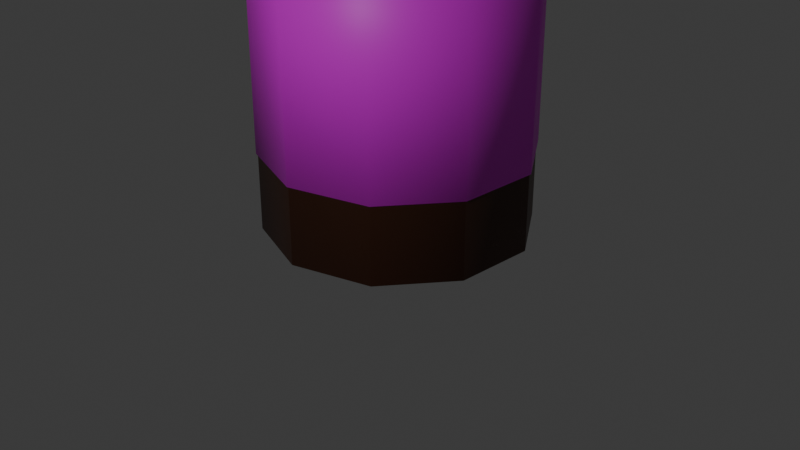 # Source: bottlebeer.blend  (saved by Blender 5.0.119; exported with 4.5.12 LTS)
import bpy
from mathutils import Matrix  # noqa: F401  (used for matrix-valued properties, if any)

bpy.ops.wm.read_factory_settings(use_empty=True)
scene = bpy.context.scene
scene.name = 'Scene'

# ---- collections
col_collection = bpy.data.collections.new('Collection'); scene.collection.children.link(col_collection)

# ---- images (referenced by path relative to the original .blend; pixels are not part of the script)
import os
ASSET_DIR = os.environ.get("B2B_ASSET_DIR", "")  # directory of the original .blend (textures are referenced by path, not embedded)
HERE = os.path.dirname(os.path.abspath(__file__))  # packed textures are extracted next to this script under _unpacked/

def load_image(name, relpath, width, height, colorspace="sRGB"):
    """Load a texture the original file referenced (path relative to the .blend, or extracted next to this script)."""
    p = next((c for c in (os.path.join(HERE, relpath), os.path.join(ASSET_DIR, relpath)) if relpath and os.path.exists(c)), "")
    if p:
        img = bpy.data.images.load(p, check_existing=True)
        img.name = name
    else:  # same state as the original file: an image datablock whose file is absent (Cycles renders it pink)
        img = bpy.data.images.new(name, width, height)
        img.source = "FILE"
        img.filepath = "//" + (relpath or name)
    img.colorspace_settings.name = colorspace
    return img
img_beertxt_png = load_image('beertxt.png', 'beertxt.png', 1024, 1024, 'sRGB')

# ---- materials (node trees are filled in below, after node groups)
mat_material_002 = bpy.data.materials.new('Material.002')
mat_material_001 = bpy.data.materials.new('Material.001')

# ---- material node trees
mat_material_002.use_nodes = True; mat_material_002.node_tree.nodes.clear()
_N = mat_material_002.node_tree.nodes; _L = mat_material_002.node_tree.links
n0 = _N.new('ShaderNodeBsdfPrincipled'); n0.name = 'Principled BSDF'; n0.location = (-200, 100)
n0.inputs[0].default_value = (0.06562, 0.02004, 0.00729, 1.0)
n1 = _N.new('ShaderNodeOutputMaterial'); n1.name = 'Material Output'; n1.location = (200, 100)
_L.new(n0.outputs[0], n1.inputs[0])
n1.is_active_output = True
mat_material_001.use_nodes = True; mat_material_001.node_tree.nodes.clear()
_N = mat_material_001.node_tree.nodes; _L = mat_material_001.node_tree.links
n0 = _N.new('ShaderNodeBsdfPrincipled'); n0.name = 'Principled BSDF'; n0.location = (-200, 100)
n1 = _N.new('ShaderNodeOutputMaterial'); n1.name = 'Material Output'; n1.location = (200, 100)
n2 = _N.new('ShaderNodeTexImage'); n2.name = 'Image Texture'; n2.location = (-490, 75)
n2.image = img_beertxt_png
_L.new(n0.outputs[0], n1.inputs[0])
_L.new(n2.outputs[0], n0.inputs[0])
n1.is_active_output = True

# ---- world
world_world = bpy.data.worlds.new('World'); scene.world = world_world
world_world.use_nodes = True; world_world.node_tree.nodes.clear()
_N = world_world.node_tree.nodes; _L = world_world.node_tree.links
n0 = _N.new('ShaderNodeOutputWorld'); n0.name = 'World Output'; n0.location = (200, 100)
n1 = _N.new('ShaderNodeBackground'); n1.name = 'Background'; n1.location = (-200, 100)
n1.inputs[0].default_value = (0.05088, 0.05088, 0.05088, 1.0)
_L.new(n1.outputs[0], n0.inputs[0])
n0.is_active_output = True
world_world.color = (0.05088, 0.05088, 0.05088)
world_world.sun_shadow_jitter_overblur = 0.0

# ---- cameras
cam_camera = bpy.data.cameras.new('Camera')
cam_camera.clip_end = 100.0
cam_camera.ortho_scale = 7.314

# ---- lights
light_light = bpy.data.lights.new('Light', 'POINT')
light_light.energy = 1000.0
light_light.shadow_soft_size = 0.1

# ---- meshes
me_cylinder_002 = bpy.data.meshes.new('Cylinder.002')
me_cylinder_002.from_pydata([(0.0, 1.0, -1.0), (0.0, 1.0, 1.0), (0.5878, 0.809, -1.0), (0.5878, 0.809, 1.0), (0.9511, 0.309, -1.0), (0.9511, 0.309, 1.0), (0.9511, -0.309, -1.0), (0.9511, -0.309, 1.0), (0.5878, -0.809, -1.0), (0.5878, -0.809, 1.0), (0.0, -1.0, -1.0), (0.0, -1.0, 1.0), (-0.5878, -0.809, -1.0), (-0.5878, -0.809, 1.0), (-0.9511, -0.309, -1.0), (-0.9511, -0.309, 1.0), (-0.9511, 0.309, -1.0), (-0.9511, 0.309, 1.0), (-0.5878, 0.809, -1.0), (-0.5878, 0.809, 1.0), (0.1592, 0.2192, 1.764), (0.5878, 0.809, 1.07), (-6.017e-09, 1.0, 1.07), (-5.96e-08, 0.2709, 1.764), (0.2577, 0.08372, 1.764), (0.9511, 0.309, 1.07), (0.2577, -0.08372, 1.764), (0.9511, -0.309, 1.07), (0.1592, -0.2192, 1.764), (0.5878, -0.809, 1.07), (-5.96e-08, -0.2709, 1.764), (-6.017e-09, -1.0, 1.07), (-0.1592, -0.2192, 1.764), (-0.5878, -0.809, 1.07), (-0.2577, -0.08372, 1.764), (-0.9511, -0.309, 1.07), (-0.2577, 0.08372, 1.764), (-0.9511, 0.309, 1.07), (-0.1592, 0.2192, 1.764), (-0.5878, 0.809, 1.07), (3.21e-07, 0.2709, 2.417), (0.1592, 0.2192, 2.417), (0.2577, 0.08372, 2.417), (0.2577, -0.08372, 2.417), (0.1592, -0.2192, 2.417), (3.21e-07, -0.2709, 2.417), (-0.1592, -0.2192, 2.417), (-0.2577, -0.08372, 2.417), (-0.2577, 0.08372, 2.417), (-0.1592, 0.2192, 2.417), (3.238e-07, 0.1559, 2.417), (0.09164, 0.1261, 2.417), (0.1483, 0.04818, 2.417), (0.1483, -0.04818, 2.417), (0.09164, -0.1261, 2.417), (3.238e-07, -0.1559, 2.417), (-0.09164, -0.1261, 2.417), (-0.1483, -0.04818, 2.417), (-0.1483, 0.04818, 2.417), (-0.09164, 0.1261, 2.417), (3.608e-07, 0.1559, 2.375), (0.09164, 0.1261, 2.375), (0.1483, 0.04818, 2.375), (0.1483, -0.04818, 2.375), (0.09164, -0.1261, 2.375), (3.608e-07, -0.1559, 2.375), (-0.09164, -0.1261, 2.375), (-0.1483, -0.04818, 2.375), (-0.1483, 0.04818, 2.375), (-0.09164, 0.1261, 2.375)], [], [(0, 1, 3, 2), (2, 3, 5, 4), (4, 5, 7, 6), (6, 7, 9, 8), (8, 9, 11, 10), (10, 11, 13, 12), (12, 13, 15, 14), (14, 15, 17, 16), (16, 17, 19, 18), (18, 19, 1, 0), (0, 2, 4, 6, 8, 10, 12, 14, 16, 18), (21, 22, 23, 20), (25, 21, 20, 24), (27, 25, 24, 26), (29, 27, 26, 28), (31, 29, 28, 30), (33, 31, 30, 32), (35, 33, 32, 34), (37, 35, 34, 36), (39, 37, 36, 38), (22, 39, 38, 23), (3, 1, 22, 21), (20, 23, 40, 41), (5, 3, 21, 25), (1, 19, 39, 22), (7, 5, 25, 27), (9, 7, 27, 29), (11, 9, 29, 31), (13, 11, 31, 33), (15, 13, 33, 35), (17, 15, 35, 37), (19, 17, 37, 39), (48, 47, 57, 58), (38, 36, 48, 49), (36, 34, 47, 48), (34, 32, 46, 47), (32, 30, 45, 46), (30, 28, 44, 45), (23, 38, 49, 40), (28, 26, 43, 44), (26, 24, 42, 43), (24, 20, 41, 42), (55, 54, 64, 65), (45, 44, 54, 55), (42, 41, 51, 52), (49, 48, 58, 59), (46, 45, 55, 56), (43, 42, 52, 53), (40, 49, 59, 50), (47, 46, 56, 57), (44, 43, 53, 54), (41, 40, 50, 51), (61, 60, 69, 68, 67, 66, 65, 64, 63, 62), (52, 51, 61, 62), (59, 58, 68, 69), (56, 55, 65, 66), (53, 52, 62, 63), (50, 59, 69, 60), (57, 56, 66, 67), (54, 53, 63, 64), (51, 50, 60, 61), (58, 57, 67, 68)])
me_cylinder_002.polygons.foreach_set('use_smooth', [True] * 62)
_uv = me_cylinder_002.uv_layers.new(name='UVMap')
_uv.uv.foreach_set('vector', [1.0, 0.5, 1.0, 1.0, 0.9, 1.0, 0.9, 0.5, 0.9, 0.5, 0.9, 1.0, 0.8, 1.0, 0.8, 0.5, 0.8, 0.5, 0.8, 1.0, 0.7, 1.0, 0.7, 0.5, 0.7, 0.5, 0.7, 1.0, 0.6, 1.0, 0.6, 0.5, 0.6, 0.5, 0.6, 1.0, 0.5, 1.0, 0.5, 0.5, 0.5, 0.5, 0.5, 1.0, 0.4, 1.0, 0.4, 0.5, 0.4, 0.5, 0.4, 1.0, 0.3, 1.0, 0.3, 0.5, 0.3, 0.5, 0.3, 1.0, 0.2, 1.0, 0.2, 0.5, 0.2, 0.5, 0.2, 1.0, 0.1, 1.0, 0.1, 0.5, 0.1, 0.5, 0.1, 1.0, -7.451e-08, 1.0, -7.451e-08, 0.5, 0.75, 0.49, 0.8911, 0.4442, 0.9783, 0.3242, 0.9783, 0.1758, 0.8911, 0.05584, 0.75, 0.01, 0.6089, 0.05584, 0.5217, 0.1758, 0.5217, 0.3242, 0.6089, 0.4442, 0.3911, 0.4442, 0.25, 0.49, 0.25, 0.315, 0.2882, 0.3026, 0.4783, 0.3242, 0.3911, 0.4442, 0.2882, 0.3026, 0.3118, 0.2701, 0.4783, 0.1758, 0.4783, 0.3242, 0.3118, 0.2701, 0.3118, 0.2299, 0.3911, 0.05584, 0.4783, 0.1758, 0.3118, 0.2299, 0.2882, 0.1974, 0.25, 0.01, 0.3911, 0.05584, 0.2882, 0.1974, 0.25, 0.185, 0.1089, 0.05584, 0.25, 0.01, 0.25, 0.185, 0.2118, 0.1974, 0.02175, 0.1758, 0.1089, 0.05584, 0.2118, 0.1974, 0.1882, 0.2299, 0.02175, 0.3242, 0.02175, 0.1758, 0.1882, 0.2299, 0.1882, 0.2701, 0.1089, 0.4442, 0.02175, 0.3242, 0.1882, 0.2701, 0.2118, 0.3026, 0.25, 0.49, 0.1089, 0.4442, 0.2118, 0.3026, 0.25, 0.315, 0.9, 1.0, 1.0, 1.0, 1.0, 1.0, 0.9, 1.0, 0.2882, 0.3026, 0.25, 0.315, 0.25, 0.315, 0.2882, 0.3026, 0.8, 1.0, 0.9, 1.0, 0.9, 1.0, 0.8, 1.0, -7.451e-08, 1.0, 0.1, 1.0, 0.1, 1.0, -7.451e-08, 1.0, 0.7, 1.0, 0.8, 1.0, 0.8, 1.0, 0.7, 1.0, 0.6, 1.0, 0.7, 1.0, 0.7, 1.0, 0.6, 1.0, 0.5, 1.0, 0.6, 1.0, 0.6, 1.0, 0.5, 1.0, 0.4, 1.0, 0.5, 1.0, 0.5, 1.0, 0.4, 1.0, 0.3, 1.0, 0.4, 1.0, 0.4, 1.0, 0.3, 1.0, 0.2, 1.0, 0.3, 1.0, 0.3, 1.0, 0.2, 1.0, 0.1, 1.0, 0.2, 1.0, 0.2, 1.0, 0.1, 1.0, 0.1882, 0.2701, 0.1882, 0.2299, 0.1882, 0.2299, 0.1882, 0.2701, 0.2118, 0.3026, 0.1882, 0.2701, 0.1882, 0.2701, 0.2118, 0.3026, 0.1882, 0.2701, 0.1882, 0.2299, 0.1882, 0.2299, 0.1882, 0.2701, 0.1882, 0.2299, 0.2118, 0.1974, 0.2118, 0.1974, 0.1882, 0.2299, 0.2118, 0.1974, 0.25, 0.185, 0.25, 0.185, 0.2118, 0.1974, 0.25, 0.185, 0.2882, 0.1974, 0.2882, 0.1974, 0.25, 0.185, 0.25, 0.315, 0.2118, 0.3026, 0.2118, 0.3026, 0.25, 0.315, 0.2882, 0.1974, 0.3118, 0.2299, 0.3118, 0.2299, 0.2882, 0.1974, 0.3118, 0.2299, 0.3118, 0.2701, 0.3118, 0.2701, 0.3118, 0.2299, 0.3118, 0.2701, 0.2882, 0.3026, 0.2882, 0.3026, 0.3118, 0.2701, 0.25, 0.185, 0.2882, 0.1974, 0.2882, 0.1974, 0.25, 0.185, 0.25, 0.185, 0.2882, 0.1974, 0.2882, 0.1974, 0.25, 0.185, 0.3118, 0.2701, 0.2882, 0.3026, 0.2882, 0.3026, 0.3118, 0.2701, 0.2118, 0.3026, 0.1882, 0.2701, 0.1882, 0.2701, 0.2118, 0.3026, 0.2118, 0.1974, 0.25, 0.185, 0.25, 0.185, 0.2118, 0.1974, 0.3118, 0.2299, 0.3118, 0.2701, 0.3118, 0.2701, 0.3118, 0.2299, 0.25, 0.315, 0.2118, 0.3026, 0.2118, 0.3026, 0.25, 0.315, 0.1882, 0.2299, 0.2118, 0.1974, 0.2118, 0.1974, 0.1882, 0.2299, 0.2882, 0.1974, 0.3118, 0.2299, 0.3118, 0.2299, 0.2882, 0.1974, 0.2882, 0.3026, 0.25, 0.315, 0.25, 0.315, 0.2882, 0.3026, 0.2882, 0.3026, 0.25, 0.315, 0.2118, 0.3026, 0.1882, 0.2701, 0.1882, 0.2299, 0.2118, 0.1974, 0.25, 0.185, 0.2882, 0.1974, 0.3118, 0.2299, 0.3118, 0.2701, 0.3118, 0.2701, 0.2882, 0.3026, 0.2882, 0.3026, 0.3118, 0.2701, 0.2118, 0.3026, 0.1882, 0.2701, 0.1882, 0.2701, 0.2118, 0.3026, 0.2118, 0.1974, 0.25, 0.185, 0.25, 0.185, 0.2118, 0.1974, 0.3118, 0.2299, 0.3118, 0.2701, 0.3118, 0.2701, 0.3118, 0.2299, 0.25, 0.315, 0.2118, 0.3026, 0.2118, 0.3026, 0.25, 0.315, 0.1882, 0.2299, 0.2118, 0.1974, 0.2118, 0.1974, 0.1882, 0.2299, 0.2882, 0.1974, 0.3118, 0.2299, 0.3118, 0.2299, 0.2882, 0.1974, 0.2882, 0.3026, 0.25, 0.315, 0.25, 0.315, 0.2882, 0.3026, 0.1882, 0.2701, 0.1882, 0.2299, 0.1882, 0.2299, 0.1882, 0.2701])
me_cylinder_002.materials.append(mat_material_002)
me_cylinder_002.update()
me_cylinder_003 = bpy.data.meshes.new('Cylinder.003')
me_cylinder_003.from_pydata([(0.0, 1.0, -1.0), (0.0, 1.0, 1.0), (0.5878, 0.809, -1.0), (0.5878, 0.809, 1.0), (0.9511, 0.309, -1.0), (0.9511, 0.309, 1.0), (0.9511, -0.309, -1.0), (0.9511, -0.309, 1.0), (0.5878, -0.809, -1.0), (0.5878, -0.809, 1.0), (0.0, -1.0, -1.0), (0.0, -1.0, 1.0), (-0.5878, -0.809, -1.0), (-0.5878, -0.809, 1.0), (-0.9511, -0.309, -1.0), (-0.9511, -0.309, 1.0), (-0.9511, 0.309, -1.0), (-0.9511, 0.309, 1.0), (-0.5878, 0.809, -1.0), (-0.5878, 0.809, 1.0)], [], [(0, 1, 3, 2), (2, 3, 5, 4), (4, 5, 7, 6), (6, 7, 9, 8), (8, 9, 11, 10), (10, 11, 13, 12), (12, 13, 15, 14), (14, 15, 17, 16), (3, 1, 19, 17, 15, 13, 11, 9, 7, 5), (16, 17, 19, 18), (18, 19, 1, 0), (0, 2, 4, 6, 8, 10, 12, 14, 16, 18)])
me_cylinder_003.polygons.foreach_set('use_smooth', [True] * 12)
_uv = me_cylinder_003.uv_layers.new(name='UVMap')
_uv.uv.foreach_set('vector', [0.7274, 0.6366, 0.7274, 0.9979, 0.6552, 0.9979, 0.6552, 0.6366, 0.6552, 0.6366, 0.6552, 0.9979, 0.5829, 0.9979, 0.5829, 0.6366, 0.5829, 0.6366, 0.5829, 0.9979, 0.5107, 0.9979, 0.5107, 0.6366, 0.5107, 0.6366, 0.5107, 0.9979, 0.4384, 0.9979, 0.4384, 0.6366, 0.4384, 0.6366, 0.4384, 0.9979, 0.3661, 0.9979, 0.3661, 0.6366, 0.3661, 0.6366, 0.3661, 0.9979, 0.2939, 0.9979, 0.2939, 0.6366, 0.2939, 0.6366, 0.2939, 0.9979, 0.2216, 0.9979, 0.2216, 0.6366, 0.2216, 0.6366, 0.2216, 0.9979, 0.1494, 0.9979, 0.1494, 0.6366, 0.3911, 0.4442, 0.25, 0.49, 0.1089, 0.4442, 0.02175, 0.3242, 0.02175, 0.1758, 0.1089, 0.05584, 0.25, 0.01, 0.3911, 0.05584, 0.4783, 0.1758, 0.4783, 0.3242, 0.1494, 0.6366, 0.1494, 0.9979, 0.0771, 0.9979, 0.0771, 0.6366, 0.0771, 0.6366, 0.0771, 0.9979, 0.004838, 0.9979, 0.004838, 0.6366, 0.75, 0.49, 0.8911, 0.4442, 0.9783, 0.3242, 0.9783, 0.1758, 0.8911, 0.05584, 0.75, 0.01, 0.6089, 0.05584, 0.5217, 0.1758, 0.5217, 0.3242, 0.6089, 0.4442])
me_cylinder_003.materials.append(mat_material_001)
me_cylinder_003.update()

# ---- objects
ob_light = bpy.data.objects.new('Light', light_light)
ob_camera = bpy.data.objects.new('Camera', cam_camera)
ob_cylinder = bpy.data.objects.new('Cylinder', me_cylinder_002)
ob_cylinder_001 = bpy.data.objects.new('Cylinder.001', me_cylinder_003)

# ---- transforms, parenting, visibility, modifiers, constraints
ob_light.location = (3.3, -8.543, 5.353)
ob_light.rotation_euler = (0.6503, 0.05522, 1.866)
ob_light.lock_rotations_4d = False
ob_light.empty_display_type = 'ARROWS'
ob_light.color = (0.0, 0.0, 0.0, 0.0)
ob_light.lineart.crease_threshold = 0.0
ob_camera.location = (7.359, -6.926, 4.958)
ob_camera.rotation_euler = (1.109, 0.0, 0.8149)
ob_camera.lock_rotations_4d = False
ob_camera.empty_display_type = 'ARROWS'
ob_camera.color = (0.0, 0.0, 0.0, 0.0)
ob_camera.display_type = 'WIRE'
ob_camera.lineart.crease_threshold = 0.0
ob_cylinder.location = (0.0, 0.0, 1.98)
ob_cylinder.scale = (1.378, 1.378, 2.0)
ob_cylinder_001.location = (0.0, 0.0, 2.092)
ob_cylinder_001.scale = (1.396, 1.396, 1.305)

# ---- collection membership
col_collection.objects.link(ob_light)
col_collection.objects.link(ob_camera)
col_collection.objects.link(ob_cylinder)
col_collection.objects.link(ob_cylinder_001)

# ---- scene / render settings (as saved in the file)
scene.camera = ob_camera
scene.frame_start = 1; scene.frame_end = 250; scene.frame_set(1)
scene.render.engine = 'BLENDER_EEVEE_NEXT'
scene.render.bake_bias = 0.0
scene.render.bake_samples = 0
scene.cycles.sampling_pattern = 'TABULATED_SOBOL'
scene.eevee.use_volume_custom_range = False
bpy.context.view_layer.update()

